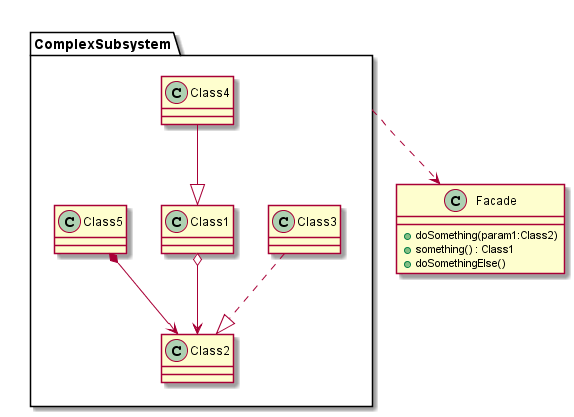

The diagram above was rendered by PlantUML. Its source (embedded in the PNG):
@startuml

	class Facade{
		+ doSomething(param1:Class2)
		+ something() : Class1
		+ doSomethingElse()
	}

	ComplexSubsystem ..> Facade

	package ComplexSubsystem{
		Class1 o--> Class2
		Class3 ..|> Class2
		Class4 --|> Class1
		Class5 *--> Class2
	}

@enduml